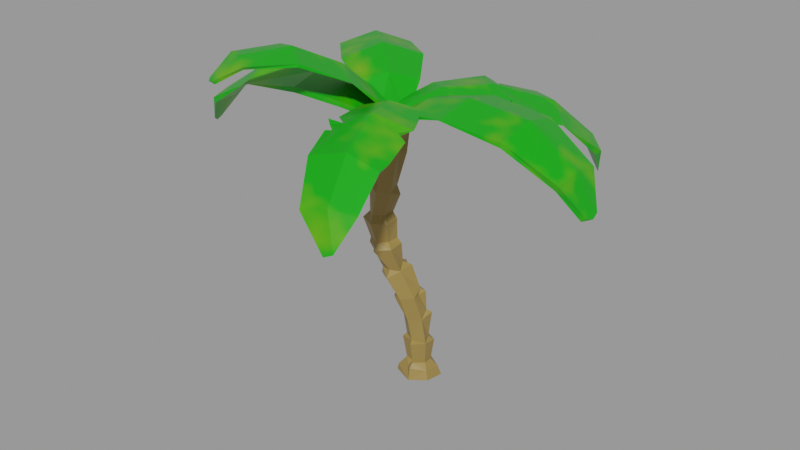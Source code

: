 # Source: low_poly_multicolor_palm_tree_42fd43b0-eed3-4f1d-b229-f36baca89742.blend  (saved by Blender 2.92.15; exported with 4.5.12 LTS)
import bpy
from mathutils import Matrix  # noqa: F401  (used for matrix-valued properties, if any)

bpy.ops.wm.read_factory_settings(use_empty=True)
scene = bpy.context.scene
scene.name = 'upload'

# ---- collections
col_low_poly_multicolor_palm_tree = bpy.data.collections.new('Low Poly Multicolor Palm Tree'); scene.collection.children.link(col_low_poly_multicolor_palm_tree)

# ---- materials (node trees are filled in below, after node groups)
mat_wood = bpy.data.materials.new('Wood')
mat_wood.use_transparent_shadow = False
mat_leafes = bpy.data.materials.new('Leafes')
mat_leafes.alpha_threshold = 0.0
mat_leafes.use_transparent_shadow = False
mat_leafes.line_color = (0.0, 0.0, 0.0, 1.0)
mat_cocofruit = bpy.data.materials.new('Cocofruit')
mat_cocofruit.use_transparent_shadow = False

# ---- material node trees
mat_wood.use_nodes = True; mat_wood.node_tree.nodes.clear()
_N = mat_wood.node_tree.nodes; _L = mat_wood.node_tree.links
n0 = _N.new('ShaderNodeOutputMaterial'); n0.name = 'Material Output'; n0.location = (300, 300)
n1 = _N.new('ShaderNodeBsdfPrincipled'); n1.name = 'Principled BSDF'; n1.location = (10, 300)
n1.distribution = 'GGX'
n1.subsurface_method = 'BURLEY'
n1.inputs[0].default_value = (0.2957, 0.1933, 0.05135, 1.0)
n1.inputs[3].default_value = 1.45
n1.inputs[27].default_value = (0.0, 0.0, 0.0, 1.0)
n1.inputs[28].default_value = 1.0
_L.new(n1.outputs[0], n0.inputs[0])
n0.is_active_output = True
mat_leafes.use_nodes = True; mat_leafes.node_tree.nodes.clear()
_N = mat_leafes.node_tree.nodes; _L = mat_leafes.node_tree.links
n0 = _N.new('ShaderNodeOutputMaterial'); n0.name = 'Material Output'; n0.location = (434, 300)
n1 = _N.new('ShaderNodeBsdfPrincipled'); n1.name = 'Principled BSDF'; n1.location = (144, 300)
n1.distribution = 'GGX'
n1.subsurface_method = 'BURLEY'
n1.inputs[2].default_value = 0.4
n1.inputs[3].default_value = 1.45
n1.inputs[27].default_value = (0.0, 0.0, 0.0, 1.0)
n1.inputs[28].default_value = 1.0
n2 = _N.new('ShaderNodeTexNoise'); n2.name = 'Noise Texture'; n2.location = (-555, 294)
n2.inputs[2].default_value = 6.0
n2.inputs[4].default_value = 0.75
n3 = _N.new('ShaderNodeValToRGB'); n3.name = 'ColorRamp'; n3.location = (-396, 294)
while len(n3.color_ramp.elements) > 1: n3.color_ramp.elements.remove(n3.color_ramp.elements[-1])
n3.color_ramp.elements[0].position = 0.0; n3.color_ramp.elements[0].color = (0.5089, 0.4851, 0.0, 1.0)
_e = n3.color_ramp.elements.new(0.5); _e.color = (0.0009105, 0.3515, 0.0, 1.0)
n4 = _N.new('ShaderNodeObjectInfo'); n4.name = 'Object Info'; n4.location = (-549, 46)
n5 = _N.new('ShaderNodeMix'); n5.name = 'Mix'; n5.location = (-76, 261)
n5.data_type = 'RGBA'
n6 = _N.new('ShaderNodeValToRGB'); n6.name = 'ColorRamp.001'; n6.location = (-386, 50)
while len(n6.color_ramp.elements) > 1: n6.color_ramp.elements.remove(n6.color_ramp.elements[-1])
n6.color_ramp.elements[0].position = 0.0; n6.color_ramp.elements[0].color = (0.2341, 0.08447, 0.004425, 1.0)
_e = n6.color_ramp.elements.new(0.25); _e.color = (0.0009105, 0.3515, 0.0, 1.0)
_e = n6.color_ramp.elements.new(0.5); _e.color = (0.0009105, 0.3515, 0.0, 1.0)
_e = n6.color_ramp.elements.new(0.75); _e.color = (0.3292, 0.5089, 0.0, 1.0)
_e = n6.color_ramp.elements.new(1.0); _e.color = (0.0009105, 0.3515, 0.0, 1.0)
_L.new(n1.outputs[0], n0.inputs[0])
_L.new(n2.outputs[0], n3.inputs[0])
_L.new(n3.outputs[0], n5.inputs[6])
_L.new(n4.outputs[5], n6.inputs[0])
_L.new(n5.outputs[2], n1.inputs[0])
_L.new(n6.outputs[0], n5.inputs[7])
n0.is_active_output = True
mat_cocofruit.use_nodes = True; mat_cocofruit.node_tree.nodes.clear()
_N = mat_cocofruit.node_tree.nodes; _L = mat_cocofruit.node_tree.links
n0 = _N.new('ShaderNodeBsdfPrincipled'); n0.name = 'Principled BSDF'; n0.location = (10, 300)
n0.distribution = 'GGX'
n0.subsurface_method = 'BURLEY'
n0.inputs[0].default_value = (0.1523, 0.07361, 0.01728, 1.0)
n0.inputs[3].default_value = 1.45
n0.inputs[27].default_value = (0.0, 0.0, 0.0, 1.0)
n0.inputs[28].default_value = 1.0
n1 = _N.new('ShaderNodeOutputMaterial'); n1.name = 'Material Output'; n1.location = (300, 300)
_L.new(n0.outputs[0], n1.inputs[0])
n1.is_active_output = True

# ---- meshes
me_circle = bpy.data.meshes.new('Circle')
me_circle.from_pydata([(-0.8427, -0.4936, -0.00369), (0.8096, -0.4257, 0.04108), (-0.9286, 0.4161, 0.01132), (0.8922, 0.4508, -0.03074), (0.02131, 0.9547, -0.01498), (-0.4585, -0.295, 0.7276), (-0.8375, 0.3844, 0.3271), (0.6812, -0.3611, 0.4603), (0.1107, -0.8095, 0.5636), (0.728, 0.394, 0.3723), (0.03496, 0.7807, 0.4258), (-0.1404, -0.6053, 0.5391), (-0.3901, 0.1613, 0.7047), (0.465, -0.1849, 0.7121), (0.08467, -0.586, 0.7504), (0.4549, 0.2305, 0.7117), (-0.04218, -0.3452, 0.6984), (0.0244, 0.4675, 0.7331), (-0.6253, -0.3814, 1.776), (-0.5291, -0.08666, 1.752), (-0.7026, 0.3149, 1.778), (0.5843, -0.3072, 1.802), (0.1039, -0.7542, 1.77), (0.5825, 0.302, 1.738), (0.06329, 0.5186, 1.793), (-0.7787, -0.493, 0.2916), (0.1348, -0.9312, 0.03976), (-0.4546, -0.3051, 1.968), (-0.5011, 0.2195, 1.937), (0.3959, 0.12, 1.927), (-0.00133, -0.5554, 1.882), (-0.6688, 0.08573, 3.042), (0.4275, -0.3875, 2.984), (0.5241, 0.1938, 3.177), (-0.627, -0.3481, 2.988), (-0.07414, -0.7268, 2.935), (0.3188, 0.0676, 3.282), (-0.1024, 0.3659, 3.066), (-0.8937, -0.6553, 3.862), (-0.949, -0.04441, 3.983), (-0.2721, -1.015, 4.03), (0.3385, -0.01952, 4.24), (0.1695, -0.3041, 4.114), (-0.2603, 0.2658, 4.174), (-0.4957, -0.9715, 3.874), (-0.7813, -0.6596, 4.087), (-0.8324, -0.1839, 4.165), (0.2592, -0.7062, 4.143), (0.1585, -0.1715, 4.382), (-0.3433, 0.0367, 4.322), (-1.381, -0.8741, 4.934), (-1.439, -0.307, 5.029), (-0.1664, -0.3433, 5.501), (-0.5433, -0.2083, 5.379), (-0.7131, -1.355, 5.037), (-0.7809, 0.03197, 5.367), (-1.271, -0.9325, 5.252), (-1.277, -0.4882, 5.312), (-0.2949, -0.9446, 5.367), (-0.51, -0.5324, 5.61), (-0.7253, -0.2878, 5.548), (-0.7405, -1.121, 5.359), (-1.693, -1.287, 6.459), (-1.796, -0.6676, 6.529), (-0.4386, -1.378, 6.506), (-1.043, -1.804, 6.429), (-0.4626, -0.671, 6.558), (-1.239, -1.506, 6.442), (-1.083, -0.2791, 6.615), (-1.613, -1.298, 6.727), (-1.535, -0.8496, 6.755), (-0.7052, -1.251, 6.732), (-0.6106, -0.7745, 6.818), (-1.014, -0.591, 6.779), (-1.06, -1.541, 6.719), (-1.829, -1.524, 7.676), (-1.738, -1.224, 7.685), (-1.783, -0.8781, 7.769), (-0.5263, -1.513, 7.711), (-0.5106, -0.8996, 7.769), (-1.124, -0.6381, 7.969), (-1.108, -1.909, 7.711), (-1.552, -1.401, 8.011), (-0.7184, -1.439, 8.034), (-0.6919, -0.9374, 8.05), (-1.121, -1.756, 8.046), (-1.534, -1.423, 9.254), (-0.3185, -0.9138, 8.943), (-0.8207, -0.5876, 9.073), (-1.301, -1.404, 9.564), (-1.185, -1.201, 9.527), (-1.318, -0.8915, 9.478), (-0.3776, -1.472, 9.128), (-0.8688, -1.794, 9.123), (-0.4159, -1.003, 9.371), (-0.7864, -0.7129, 9.457), (-0.9206, -1.514, 9.479), (-1.055, -1.438, 10.99), (-1.151, -1.201, 10.73), (-1.209, -0.8434, 10.73), (-0.1213, -1.164, 10.84), (-0.4884, -0.5089, 10.68), (-0.5866, -1.813, 10.67), (-1.002, -0.9705, 11.02), (-0.092, -1.447, 10.79), (0.01049, -0.9106, 10.88), (-0.3877, -0.9224, 10.96), (-0.5234, -1.687, 11.02), (-0.5238, -0.7053, 10.99), (-1.059, -1.507, 12.16), (-0.9921, -1.245, 12.15), (-1.174, -0.8314, 12.17), (0.1726, -1.533, 12.2), (0.1326, -0.8481, 12.13), (-0.1563, -0.6534, 12.19), (-0.5317, -1.8, 12.2), (-0.4263, -0.4968, 12.18), (-0.8914, -1.386, 12.39), (-0.9291, -0.9981, 12.45), (-0.02648, -1.47, 12.49), (-0.04743, -1.028, 12.48), (-0.3071, -0.8023, 12.49), (-0.5252, -1.714, 12.52), (1.244, -2.468, 13.29), (-0.3173, -0.6345, 12.28), (1.241, 0.009268, 13.29), (3.103, -2.924, 13.62), (5.773, -2.789, 13.43), (5.774, 0.3277, 13.43), (7.914, -2.377, 12.25), (7.914, -0.08692, 12.25), (8.584, -1.56, 10.95), (8.635, -0.8658, 10.94), (-0.368, -1.878, 12.07), (1.279, -2.564, 13.11), (1.278, 0.09096, 13.12), (3.123, 0.4781, 13.61), (5.744, -2.828, 13.24), (5.748, 0.3335, 13.27), (7.764, -2.342, 12.03), (8.448, -1.625, 10.8), (8.69, -1.219, 10.82), (-0.4343, -1.86, 12.41), (1.283, -1.232, 13.54), (3.181, -1.232, 14.02), (5.845, -1.232, 13.81), (7.913, -1.232, 12.45), (1.278, -1.232, 13.2), (3.148, -1.232, 13.61), (5.773, -1.232, 13.49), (7.821, -0.2183, 12.09), (8.47, -0.8708, 10.85), (-0.926, -1.502, 12.23), (-2.524, -0.948, 13.31), (-1.887, 2.466, 13.66), (-6.084, 1.895, 13.41), (-5.826, 5.294, 12.23), (-7.352, 3.66, 12.24), (-6.925, 5.238, 10.92), (-7.4, 4.721, 10.94), (-0.8421, 0.9571, 13.21), (-2.588, -0.9437, 13.14), (-4.262, -0.001242, 13.59), (-3.979, 4.162, 13.37), (-5.792, 5.185, 12.08), (-7.241, 3.579, 12.03), (-6.733, 5.151, 10.8), (-0.5272, -1.062, 12.54), (-1.692, 0.004622, 13.6), (-3.105, 1.3, 14.22), (-5.07, 3.101, 13.9), (-6.599, 4.501, 12.45), (-0.1708, -0.6482, 12.27), (-1.702, 0.01385, 13.21), (-3.076, 1.273, 13.79), (-5.023, 3.057, 13.5), (-6.472, 4.385, 12.04), (-7.157, 4.985, 10.69), (-0.1763, -1.138, 12.5), (-0.03738, -1.78, 12.5), (-1.353, -3.198, 13.33), (-3.63, -0.6937, 13.7), (-3.05, -3.951, 13.74), (-5.57, -4.195, 13.36), (-7.979, -2.053, 12.28), (-7.611, -4.112, 12.28), (-8.608, -2.845, 11.06), (-8.38, -3.493, 10.99), (-0.2082, -1.132, 12.14), (-1.874, -0.8583, 13.25), (-0.08127, -1.75, 12.19), (-1.409, -3.237, 13.12), (-3.65, -0.6238, 13.45), (-3.07, -3.929, 13.5), (-6.082, -1.293, 13.35), (-7.879, -2.113, 12.16), (-7.494, -4.133, 12.07), (-8.483, -2.991, 10.94), (-8.542, -3.226, 10.79), (-1.635, -1.999, 13.53), (-3.415, -2.313, 13.9), (-5.889, -2.749, 13.76), (-7.79, -3.084, 12.45), (-3.375, -2.306, 13.67), (-5.841, -2.741, 13.51), (-7.623, -3.055, 12.06), (-0.4797, -1.364, 12.6), (-0.5712, -2.957, 13.33), (0.505, -0.8821, 12.49), (1.716, -2.108, 13.43), (0.6557, -7.097, 12.99), (1.731, -8.691, 11.83), (3.693, -7.937, 11.88), (2.891, -8.824, 10.47), (3.243, -8.695, 10.62), (-0.615, -3.005, 13.11), (1.712, -2.159, 13.26), (0.6221, -7.047, 12.8), (1.719, -8.541, 11.66), (0.5748, -2.594, 13.68), (1.214, -4.361, 13.89), (2.079, -6.67, 13.34), (2.752, -8.391, 12.08), (0.5772, -2.565, 13.3), (1.197, -4.283, 13.55), (2.068, -6.628, 13.19), (3.588, -7.837, 11.81), (-0.3332, -4.422, 13.35), (0.6343, -5.039, 13.33), (0.6282, -5.119, 13.55), (-0.2993, -5.03, 13.49), (-0.1759, -5.098, 13.32), (0.2428, -5.417, 13.29), (-0.03491, -5.494, 13.25), (3.284, -6.36, 12.78), (3.387, -6.456, 12.92), (3.36, -5.955, 13.01), (2.943, -4.572, 13.27), (2.785, -3.899, 13.46), (2.432, -4.356, 13.28), (2.465, -4.395, 13.44), (0.1035, -1.295, 12.52), (1.729, -0.5691, 13.1), (-0.9541, -0.6288, 12.63), (5.522, 4.726, 10.58), (3.681, 6.058, 10.7), (4.962, 5.617, 9.2), (1.652, -0.543, 12.91), (-0.326, 1.128, 13.16), (4.736, 2.957, 12.01), (5.35, 4.601, 10.41), (3.7, 5.977, 10.64), (-0.5169, -1.184, 12.56), (0.7647, 0.3554, 13.42), (2.037, 1.958, 13.41), (3.603, 4.027, 12.5), (4.636, 5.496, 10.86), (1.941, 1.87, 13.09), (3.56, 3.985, 12.36), (4.471, 5.323, 10.52), (2.957, 0.4936, 12.8), (3.038, 0.5346, 13.0), (2.912, 1.734, 12.67), (3.047, 1.818, 13.0), (3.426, 0.9537, 12.75), (3.626, 1.154, 12.69), (3.443, 1.597, 12.52), (3.53, 1.676, 12.75), (3.727, 1.423, 12.59), (2.665, 4.947, 12.03), (2.131, 4.824, 12.16), (2.196, 4.877, 12.31), (2.595, 5.177, 11.94), (1.207, 3.628, 12.77), (0.684, 3.17, 12.93), (0.6888, 3.247, 13.1), (1.341, 3.003, 12.84), (1.214, 3.141, 13.02), (1.468, 3.098, 12.95), (-1.827, -1.547, 13.53), (-0.2281, -1.641, 12.19), (-0.08934, -2.494, 13.5), (-2.692, -2.393, 14.5), (-3.511, -4.141, 15.42), (-1.328, -5.337, 15.39), (-4.161, -6.013, 15.45), (-2.556, -6.891, 15.42), (-4.065, -7.181, 14.81), (-3.598, -7.481, 14.81), (-1.126, -1.208, 12.03), (-1.941, -1.592, 13.42), (-0.07831, -2.607, 13.4), (-0.3167, -3.715, 14.46), (-3.567, -4.174, 15.28), (-1.347, -5.379, 15.27), (-4.131, -6.009, 15.24), (-4.097, -7.126, 14.64), (-3.887, -7.421, 14.75), (-1.024, -1.056, 12.25), (-0.9242, -1.959, 13.7), (-1.452, -2.953, 14.79), (-2.369, -4.651, 15.7), (-3.319, -6.383, 15.57), (-0.9895, -2.072, 13.46), (-1.522, -3.072, 14.49), (-2.408, -4.717, 15.45), (-2.648, -6.837, 15.28), (-3.566, -7.41, 14.68), (-0.445, -0.5305, 12.09), (-0.8266, -0.6728, 11.47), (-0.5315, -0.9617, 11.99), (-0.614, -0.9235, 12.26), (-0.799, -1.107, 12.0), (-0.9128, -0.9966, 11.64), (-1.154, -0.6003, 11.57), (-0.7204, -0.6199, 12.39), (-1.022, -0.9477, 12.29), (-1.135, -0.5787, 12.31), (-1.198, -0.3842, 11.89), (-0.8272, -0.3242, 12.22), (-0.9342, -0.2939, 11.68), (-0.6471, -0.3245, 11.77), (-0.5321, -0.5842, 11.66), (-0.6313, -0.8691, 11.61), (-1.181, -0.9361, 11.77), (-1.306, -0.6738, 11.88), (-0.823, -1.291, 11.94), (-0.7983, -1.865, 11.29), (-0.3965, -1.595, 11.89), (-0.4975, -1.619, 12.21), (-0.368, -1.94, 11.97), (-0.5086, -2.072, 11.55), (-1.035, -2.162, 11.44), (-0.8807, -1.572, 12.34), (-0.6647, -2.056, 12.3), (-1.11, -2.007, 12.28), (-1.312, -2.055, 11.79), (-1.23, -1.582, 12.1), (-1.268, -1.772, 11.49), (-1.109, -1.467, 11.57), (-0.7713, -1.48, 11.47), (-0.5111, -1.722, 11.47), (-0.7078, -2.307, 11.72), (-1.054, -2.303, 11.82), (-1.132, -1.176, 11.86), (-1.495, -1.301, 12.27), (-1.103, -1.478, 12.01), (-0.907, -1.387, 12.01), (-1.023, -1.52, 12.22), (-1.289, -1.48, 12.35), (-1.396, -1.163, 12.47), (-0.8609, -1.127, 12.01), (-0.8207, -1.31, 12.3), (-0.8739, -1.023, 12.32), (-1.203, -0.9448, 12.4), (-1.037, -0.9271, 12.07), (-1.411, -0.9752, 12.24), (-1.379, -1.043, 12.03), (-1.415, -1.269, 12.01), (-1.374, -1.456, 12.14), (-1.176, -1.358, 12.51), (-1.138, -1.128, 12.53)], [], [(26, 8, 11), (26, 7, 8), (15, 24, 23), (10, 15, 9), (10, 17, 15), (17, 24, 15), (30, 27, 18), (24, 29, 23), (34, 44, 38), (38, 45, 46), (38, 46, 39), (44, 45, 38), (46, 50, 51), (40, 54, 45), (45, 54, 50), (58, 61, 54), (66, 71, 64), (72, 79, 71), (71, 79, 78), (80, 84, 79), (105, 113, 100), (124, 143, 142), (144, 123, 143), (144, 127, 126), (145, 129, 127), (146, 131, 129), (134, 148, 147), (148, 137, 149), (149, 139, 150), (150, 140, 151), (151, 140, 141), (124, 135, 125), (127, 139, 137), (128, 150, 130), (126, 134, 123), (131, 139, 129), (132, 150, 151), (142, 134, 133), (128, 136, 138), (141, 140, 131), (149, 150, 138), (148, 138, 136), (135, 148, 136), (133, 147, 124), (132, 146, 130), (130, 145, 128), (128, 144, 136), (125, 144, 143), (142, 143, 123), (124, 125, 143), (144, 126, 123), (144, 145, 127), (145, 146, 129), (146, 141, 131), (147, 135, 124), (134, 126, 148), (148, 126, 137), (149, 137, 139), (150, 139, 140), (141, 132, 151), (127, 129, 139), (128, 138, 150), (136, 125, 135), (131, 140, 139), (142, 133, 124), (132, 130, 150), (127, 137, 126), (142, 123, 134), (148, 149, 138), (135, 147, 148), (133, 134, 147), (132, 141, 146), (130, 146, 145), (128, 145, 144), (125, 136, 144), (152, 168, 167), (169, 160, 168), (169, 163, 154), (170, 156, 163), (171, 158, 156), (173, 152, 172), (160, 174, 173), (174, 163, 175), (175, 164, 176), (176, 166, 177), (152, 161, 153), (155, 165, 157), (158, 164, 156), (159, 165, 177), (177, 166, 158), (176, 177, 165), (175, 165, 155), (174, 155, 162), (161, 174, 162), (159, 177, 158), (159, 171, 157), (157, 170, 155), (155, 169, 162), (153, 169, 168), (172, 168, 160), (152, 153, 168), (169, 154, 160), (169, 170, 163), (170, 171, 156), (173, 161, 152), (160, 154, 174), (174, 154, 163), (175, 163, 164), (176, 164, 166), (163, 156, 164), (162, 153, 161), (158, 166, 164), (159, 157, 165), (152, 167, 172), (175, 176, 165), (174, 175, 155), (161, 173, 174), (172, 160, 173), (159, 158, 171), (157, 171, 170), (155, 170, 169), (153, 162, 169), (172, 167, 168), (200, 189, 199), (200, 194, 181), (201, 184, 194), (202, 186, 184), (203, 194, 204), (204, 195, 205), (179, 191, 180), (183, 196, 185), (182, 191, 193), (186, 195, 184), (178, 190, 179), (194, 192, 181), (178, 189, 188), (198, 197, 186), (187, 197, 198), (205, 187, 196), (204, 196, 183), (203, 183, 193), (191, 203, 193), (188, 189, 190), (187, 202, 185), (185, 201, 183), (183, 200, 182), (180, 200, 199), (178, 199, 189), (179, 180, 199), (200, 181, 189), (200, 201, 194), (201, 202, 184), (202, 198, 186), (189, 191, 190), (189, 192, 203), (203, 192, 194), (204, 194, 195), (205, 195, 197), (179, 190, 191), (194, 184, 195), (181, 192, 189), (182, 180, 191), (186, 197, 195), (178, 188, 190), (187, 185, 196), (183, 182, 193), (205, 197, 187), (204, 205, 196), (203, 204, 183), (191, 189, 203), (187, 198, 202), (185, 202, 201), (183, 201, 200), (180, 182, 200), (178, 179, 199), (231, 230, 228), (233, 217, 210), (219, 207, 220), (229, 231, 232), (221, 210, 211), (222, 211, 213), (223, 224, 215), (225, 217, 224), (225, 226, 218), (208, 209, 216), (210, 217, 218), (213, 211, 218), (235, 236, 221), (216, 238, 224), (206, 208, 223), (214, 212, 222), (209, 219, 220), (206, 207, 219), (208, 219, 209), (227, 229, 220), (221, 220, 210), (221, 211, 222), (223, 208, 216), (224, 227, 215), (228, 217, 232), (225, 218, 217), (226, 213, 218), (210, 218, 211), (238, 216, 209), (214, 226, 212), (206, 215, 207), (226, 214, 213), (216, 224, 223), (206, 223, 215), (214, 222, 213), (212, 221, 222), (221, 236, 220), (209, 220, 238), (206, 219, 208), (227, 228, 229), (228, 227, 224), (229, 228, 230), (236, 234, 225), (232, 233, 210), (229, 230, 231), (232, 210, 229), (210, 220, 229), (235, 212, 226), (235, 226, 234), (226, 225, 234), (221, 212, 235), (220, 207, 227), (232, 231, 228), (217, 233, 232), (228, 224, 217), (236, 235, 234), (237, 239, 240), (236, 225, 224), (243, 252, 253), (253, 242, 254), (263, 265, 267), (255, 249, 244), (256, 244, 246), (247, 252, 243), (258, 249, 257), (258, 259, 250), (275, 274, 248), (246, 244, 250), (259, 251, 246), (269, 271, 255), (248, 274, 257), (241, 252, 247), (246, 245, 256), (245, 272, 269), (248, 253, 254), (241, 242, 253), (243, 253, 248), (261, 263, 254), (255, 254, 249), (255, 244, 256), (247, 243, 248), (257, 260, 247), (262, 249, 266), (258, 250, 249), (259, 246, 250), (249, 250, 244), (246, 251, 245), (241, 247, 242), (258, 251, 259), (248, 257, 247), (245, 255, 256), (255, 271, 254), (248, 254, 275), (241, 253, 252), (261, 262, 263), (262, 260, 257), (263, 262, 264), (266, 267, 265), (267, 266, 268), (270, 273, 271), (270, 269, 258), (267, 268, 249), (261, 260, 262), (263, 264, 265), (267, 249, 263), (249, 254, 263), (272, 245, 251), (272, 251, 269), (251, 258, 269), (271, 269, 270), (255, 245, 269), (254, 242, 261), (266, 265, 262), (265, 264, 262), (249, 268, 266), (262, 257, 249), (277, 278, 276), (273, 276, 278), (270, 258, 257), (0, 3, 26), (9, 13, 7), (6, 25, 5), (25, 11, 5), (14, 11, 8), (14, 7, 13), (17, 6, 12), (5, 11, 16), (28, 19, 27), (13, 9, 15), (30, 14, 22), (21, 14, 13), (24, 12, 20), (30, 5, 16), (19, 5, 18), (13, 15, 23), (13, 23, 21), (4, 6, 10), (26, 1, 7), (2, 25, 6), (9, 4, 10), (7, 3, 9), (24, 20, 28), (19, 18, 27), (32, 30, 21), (37, 28, 31), (35, 27, 30), (32, 29, 33), (37, 29, 24), (31, 27, 34), (33, 37, 36), (32, 33, 36), (48, 42, 41), (47, 36, 42), (36, 41, 42), (43, 36, 37), (39, 34, 38), (44, 35, 40), (35, 47, 40), (43, 31, 39), (47, 42, 48), (48, 43, 49), (43, 46, 49), (58, 48, 52), (58, 52, 59), (48, 53, 52), (58, 40, 47), (49, 55, 53), (55, 46, 51), (73, 59, 60), (59, 53, 60), (57, 50, 56), (60, 53, 55), (57, 55, 51), (56, 54, 61), (57, 62, 63), (64, 61, 58), (61, 65, 67), (68, 57, 63), (67, 56, 61), (64, 59, 66), (74, 67, 65), (74, 64, 71), (70, 68, 63), (69, 67, 74), (83, 81, 78), (78, 74, 71), (73, 77, 80), (75, 74, 81), (76, 69, 75), (79, 73, 80), (77, 70, 76), (91, 80, 77), (82, 81, 85), (83, 79, 84), (76, 75, 82), (77, 76, 82), (86, 96, 89), (86, 85, 93), (83, 87, 92), (88, 84, 80), (86, 77, 82), (93, 83, 92), (94, 105, 100), (94, 88, 95), (87, 94, 92), (91, 86, 90), (98, 89, 97), (104, 94, 100), (101, 94, 95), (98, 91, 90), (93, 104, 102), (99, 95, 91), (97, 96, 102), (114, 105, 106), (105, 101, 106), (103, 98, 97), (103, 101, 99), (97, 102, 107), (118, 110, 117), (110, 103, 97), (114, 108, 116), (115, 104, 112), (111, 108, 103), (97, 115, 109), (112, 100, 113), (97, 109, 110), (121, 114, 116), (117, 122, 120), (119, 115, 112), (118, 116, 111), (117, 115, 122), (117, 110, 109), (112, 120, 119), (120, 114, 121), (227, 207, 215), (278, 277, 254), (238, 240, 239), (260, 242, 247), (274, 277, 276), (0, 2, 4), (3, 1, 26), (0, 4, 3), (25, 26, 11), (6, 5, 12), (14, 16, 11), (14, 8, 7), (17, 10, 6), (28, 20, 19), (19, 20, 12), (30, 16, 14), (21, 22, 14), (24, 17, 12), (30, 18, 5), (19, 12, 5), (25, 0, 26), (4, 2, 6), (2, 0, 25), (9, 3, 4), (7, 1, 3), (30, 22, 21), (21, 23, 29), (32, 35, 30), (37, 24, 28), (35, 34, 27), (32, 21, 29), (37, 33, 29), (31, 28, 27), (47, 32, 36), (43, 41, 36), (39, 31, 34), (44, 34, 35), (35, 32, 47), (43, 37, 31), (50, 46, 45), (48, 41, 43), (40, 45, 44), (43, 39, 46), (58, 47, 48), (48, 49, 53), (58, 54, 40), (55, 49, 46), (73, 66, 59), (59, 52, 53), (57, 51, 50), (57, 60, 55), (56, 50, 54), (70, 63, 62), (57, 56, 62), (68, 73, 60), (64, 65, 61), (68, 60, 57), (67, 62, 56), (64, 58, 59), (74, 65, 64), (70, 73, 68), (69, 62, 67), (72, 71, 66), (69, 70, 62), (72, 66, 73), (83, 85, 81), (78, 81, 74), (73, 70, 77), (75, 69, 74), (76, 70, 69), (79, 72, 73), (91, 88, 80), (82, 75, 81), (83, 78, 79), (86, 93, 96), (86, 82, 85), (83, 84, 87), (88, 87, 84), (86, 91, 77), (93, 85, 83), (89, 90, 86), (94, 87, 88), (91, 95, 88), (98, 90, 89), (104, 92, 94), (101, 105, 94), (98, 99, 91), (102, 96, 93), (93, 92, 104), (99, 101, 95), (97, 89, 96), (114, 113, 105), (103, 99, 98), (108, 106, 101), (104, 107, 102), (103, 108, 101), (118, 111, 110), (110, 111, 103), (114, 106, 108), (115, 107, 104), (111, 116, 108), (97, 107, 115), (112, 104, 100), (121, 118, 117), (121, 117, 120), (122, 119, 120), (119, 122, 115), (118, 121, 116), (117, 109, 115), (112, 113, 120), (120, 113, 114), (238, 220, 240), (236, 237, 240), (220, 236, 240), (271, 273, 278), (277, 275, 254), (254, 271, 278), (237, 236, 239), (236, 224, 239), (224, 238, 239), (260, 261, 242), (274, 275, 277), (273, 270, 276), (270, 257, 276), (257, 274, 276), (280, 299, 298), (300, 279, 299), (300, 283, 282), (301, 285, 283), (302, 287, 285), (290, 304, 303), (304, 293, 305), (305, 295, 306), (306, 296, 307), (307, 296, 297), (280, 291, 281), (283, 295, 293), (284, 306, 286), (282, 290, 279), (287, 295, 285), (288, 306, 307), (298, 290, 289), (284, 292, 294), (297, 296, 287), (305, 306, 294), (304, 294, 292), (291, 304, 292), (289, 303, 280), (288, 302, 286), (286, 301, 284), (284, 300, 292), (281, 300, 299), (298, 299, 279), (280, 281, 299), (300, 282, 279), (300, 301, 283), (301, 302, 285), (302, 297, 287), (303, 291, 280), (290, 282, 304), (304, 282, 293), (305, 293, 295), (306, 295, 296), (297, 288, 307), (283, 285, 295), (284, 294, 306), (292, 281, 291), (287, 296, 295), (298, 289, 280), (288, 286, 306), (283, 293, 282), (298, 279, 290), (304, 305, 294), (291, 303, 304), (289, 290, 303), (288, 297, 302), (286, 302, 301), (284, 301, 300), (281, 292, 300), (321, 309, 320), (314, 320, 309), (321, 308, 322), (308, 323, 322), (311, 310, 308), (310, 312, 323), (310, 311, 312), (311, 315, 316), (313, 314, 309), (311, 316, 312), (316, 325, 324), (318, 320, 314), (315, 319, 317), (319, 308, 321), (315, 308, 319), (319, 321, 320), (318, 319, 320), (321, 322, 309), (315, 311, 308), (308, 310, 323), (309, 322, 323), (323, 313, 309), (312, 316, 324), (313, 324, 314), (316, 317, 325), (324, 325, 314), (325, 318, 314), (316, 315, 317), (318, 317, 319), (325, 317, 318), (313, 312, 324), (323, 312, 313), (339, 327, 338), (332, 338, 327), (339, 326, 340), (326, 341, 340), (329, 328, 326), (328, 330, 341), (328, 329, 330), (329, 333, 334), (331, 332, 327), (329, 334, 330), (334, 343, 342), (336, 338, 332), (333, 337, 335), (337, 326, 339), (333, 326, 337), (337, 339, 338), (336, 337, 338), (339, 340, 327), (333, 329, 326), (326, 328, 341), (327, 340, 341), (341, 331, 327), (330, 334, 342), (331, 342, 332), (334, 335, 343), (342, 343, 332), (343, 336, 332), (334, 333, 335), (336, 335, 337), (343, 335, 336), (331, 330, 342), (341, 330, 331), (357, 345, 356), (350, 356, 345), (357, 344, 358), (344, 359, 358), (347, 346, 344), (346, 348, 359), (346, 347, 348), (347, 351, 352), (349, 350, 345), (347, 352, 348), (352, 361, 360), (354, 356, 350), (351, 355, 353), (355, 344, 357), (351, 344, 355), (355, 357, 356), (354, 355, 356), (357, 358, 345), (351, 347, 344), (344, 346, 359), (345, 358, 359), (359, 349, 345), (348, 352, 360), (349, 360, 350), (352, 353, 361), (360, 361, 350), (361, 354, 350), (352, 351, 353), (354, 353, 355), (361, 353, 354), (349, 348, 360), (359, 348, 349)])
me_circle.polygons.foreach_set('material_index', [0, 0, 0, 0, 0, 0, 0, 0, 0, 0, 0, 0, 0, 0, 0, 0, 0, 0, 0, 0, 0, 1, 1, 1, 1, 1, 1, 1, 1, 1, 1, 1, 1, 1, 1, 1, 1, 1, 1, 1, 1, 1, 1, 1, 1, 1, 1, 1, 1, 1, 1, 1, 1, 1, 1, 1, 1, 1, 1, 1, 1, 1, 1, 1, 1, 1, 1, 1, 1, 1, 1, 1, 1, 1, 1, 1, 1, 1, 1, 1, 1, 1, 1, 1, 1, 1, 1, 1, 1, 1, 1, 1, 1, 1, 1, 1, 1, 1, 1, 1, 1, 1, 1, 1, 1, 1, 1, 1, 1, 1, 1, 1, 1, 1, 1, 1, 1, 1, 1, 1, 1, 1, 1, 1, 1, 1, 1, 1, 1, 1, 1, 1, 1, 1, 1, 1, 1, 1, 1, 1, 1, 1, 1, 1, 1, 1, 1, 1, 1, 1, 1, 1, 1, 1, 1, 1, 1, 1, 1, 1, 1, 1, 1, 1, 1, 1, 1, 1, 1, 1, 1, 1, 1, 1, 1, 1, 1, 1, 1, 1, 1, 1, 1, 1, 1, 1, 1, 1, 1, 1, 1, 1, 1, 1, 1, 1, 1, 1, 1, 1, 1, 1, 1, 1, 1, 1, 1, 1, 1, 1, 1, 1, 1, 1, 1, 1, 1, 1, 1, 1, 1, 1, 1, 1, 1, 1, 1, 1, 1, 1, 1, 1, 1, 1, 1, 1, 1, 1, 1, 1, 1, 1, 1, 1, 1, 1, 1, 1, 1, 1, 1, 1, 1, 1, 1, 1, 1, 1, 1, 1, 1, 1, 1, 1, 1, 1, 1, 1, 1, 1, 1, 1, 1, 1, 1, 1, 1, 1, 1, 1, 1, 1, 1, 1, 1, 1, 1, 1, 1, 1, 1, 1, 1, 1, 0, 0, 0, 0, 0, 0, 0, 0, 0, 0, 0, 0, 0, 0, 0, 0, 0, 0, 0, 0, 0, 0, 0, 0, 0, 0, 0, 0, 0, 0, 0, 0, 0, 0, 0, 0, 0, 0, 0, 0, 0, 0, 0, 0, 0, 0, 0, 0, 0, 0, 0, 0, 0, 0, 0, 0, 0, 0, 0, 0, 0, 0, 0, 0, 0, 0, 0, 0, 0, 0, 0, 0, 0, 0, 0, 0, 0, 0, 0, 0, 0, 0, 0, 0, 0, 0, 0, 0, 0, 0, 0, 0, 0, 0, 0, 0, 0, 0, 0, 0, 0, 0, 0, 0, 0, 0, 0, 0, 0, 0, 0, 0, 0, 0, 0, 1, 1, 1, 1, 1, 0, 0, 0, 0, 0, 0, 0, 0, 0, 0, 0, 0, 0, 0, 0, 0, 0, 0, 0, 0, 0, 0, 0, 0, 0, 0, 0, 0, 0, 0, 0, 0, 0, 0, 0, 0, 0, 0, 0, 0, 0, 0, 0, 0, 0, 0, 0, 0, 0, 0, 0, 0, 0, 0, 0, 0, 0, 0, 0, 0, 0, 0, 0, 0, 0, 0, 0, 0, 0, 0, 0, 0, 0, 0, 0, 0, 0, 0, 0, 0, 0, 0, 0, 0, 0, 0, 0, 0, 0, 0, 0, 0, 0, 0, 0, 0, 0, 0, 0, 0, 0, 0, 0, 0, 0, 0, 1, 1, 1, 1, 1, 1, 1, 1, 1, 1, 1, 1, 1, 1, 1, 1, 1, 1, 1, 1, 1, 1, 1, 1, 1, 1, 1, 1, 1, 1, 1, 1, 1, 1, 1, 1, 1, 1, 1, 1, 1, 1, 1, 1, 1, 1, 1, 1, 1, 1, 1, 1, 1, 1, 1, 1, 1, 1, 1, 1, 1, 1, 1, 1, 1, 1, 1, 1, 2, 2, 2, 2, 2, 2, 2, 2, 2, 2, 2, 2, 2, 2, 2, 2, 2, 2, 2, 2, 2, 2, 2, 2, 2, 2, 2, 2, 2, 2, 2, 2, 2, 2, 2, 2, 2, 2, 2, 2, 2, 2, 2, 2, 2, 2, 2, 2, 2, 2, 2, 2, 2, 2, 2, 2, 2, 2, 2, 2, 2, 2, 2, 2, 2, 2, 2, 2, 2, 2, 2, 2, 2, 2, 2, 2, 2, 2, 2, 2, 2, 2, 2, 2, 2, 2, 2, 2, 2, 2, 2, 2, 2, 2, 2, 2])
_uv = me_circle.uv_layers.new(name='UVMap')
_uv.uv.foreach_set('vector', [0.0, 0.0, 0.0, 0.0, 0.0, 0.0, 0.0, 0.0, 0.0, 0.0, 0.0, 0.0, 0.0, 0.0, 0.0, 0.0, 0.0, 0.0, 0.0, 0.0, 0.0, 0.0, 0.0, 0.0, 0.0, 0.0, 0.0, 0.0, 0.0, 0.0, 0.0, 0.0, 0.0, 0.0, 0.0, 0.0, 0.0, 0.0, 0.0, 0.0, 0.0, 0.0, 0.0, 0.0, 0.0, 0.0, 0.0, 0.0, 0.0, 0.0, 0.0, 0.0, 0.0, 0.0, 0.0, 0.0, 0.0, 0.0, 0.0, 0.0, 0.0, 0.0, 0.0, 0.0, 0.0, 0.0, 0.0, 0.0, 0.0, 0.0, 0.0, 0.0, 0.0, 0.0, 0.0, 0.0, 0.0, 0.0, 0.0, 0.0, 0.0, 0.0, 0.0, 0.0, 0.0, 0.0, 0.0, 0.0, 0.0, 0.0, 0.0, 0.0, 0.0, 0.0, 0.0, 0.0, 0.0, 0.0, 0.0, 0.0, 0.0, 0.0, 0.0, 0.0, 0.0, 0.0, 0.0, 0.0, 0.0, 0.0, 0.0, 0.0, 0.0, 0.0, 0.0, 0.0, 0.0, 0.0, 0.0, 0.0, 0.0, 0.0, 0.0, 0.0, 0.0, 0.0, 0.0, 0.9918, 1.0, 0.5, 0.0, 0.03122, 1.0, 0.5, 1.0, 0.0, 1.0, 0.5, 1.0, 0.5, 1.0, 0.0, 1.0, 0.0, 1.0, 0.5, 1.0, 0.0, 1.0, 0.0, 1.0, 0.5, 1.0, 0.0, 1.0, 0.0, 1.0, 0.0, 1.0, 0.5, 1.0, 0.5, 1.0, 0.5, 1.0, 0.0, 1.0, 0.5, 1.0, 0.5, 1.0, 0.0, 1.0, 0.9956, 1.0, 0.9956, 1.0, 0.0, 1.0, 0.9826, 1.0, 0.9826, 1.0, 0.0, 1.0, 0.5, 0.0, 0.9918, 1.0, 1.0, 1.0, 1.0, 1.0, 0.0, 1.0, 0.0, 1.0, 0.0, 1.0, 1.0, 1.0, 0.9956, 1.0, 1.0, 1.0, 0.0, 1.0, 0.0, 1.0, 0.0, 1.0, 0.0, 1.0, 0.0, 1.0, 0.0, 1.0, 1.0, 1.0, 0.9956, 1.0, 0.9826, 0.0, 0.03122, 1.0, 0.0, 0.0, 0.0, 1.0, 1.0, 1.0, 1.0, 1.0, 1.0, 1.0, 0.1768, 1.0, 0.0, 1.0, 0.0, 1.0, 0.5, 1.0, 0.9956, 1.0, 1.0, 1.0, 0.5, 1.0, 1.0, 1.0, 1.0, 1.0, 1.0, 1.0, 0.5, 1.0, 1.0, 0.0, 0.0, 1.0, 0.5, 0.0, 0.9918, 1.0, 1.0, 1.0, 0.5, 1.0, 1.0, 1.0, 1.0, 1.0, 0.5, 1.0, 1.0, 1.0, 1.0, 1.0, 0.5, 1.0, 1.0, 1.0, 1.0, 1.0, 0.5, 1.0, 0.5, 0.0, 0.03122, 1.0, 0.5, 1.0, 0.0, 0.0, 0.9918, 1.0, 1.0, 1.0, 0.5, 1.0, 0.5, 1.0, 0.0, 1.0, 0.0, 1.0, 0.5, 1.0, 0.5, 1.0, 0.0, 1.0, 0.5, 1.0, 0.5, 1.0, 0.0, 1.0, 0.5, 1.0, 0.1768, 1.0, 0.0, 1.0, 0.5, 1.0, 1.0, 0.0, 0.9918, 1.0, 0.0, 1.0, 0.0, 1.0, 0.5, 1.0, 0.5, 1.0, 0.0, 1.0, 0.0, 1.0, 0.5, 1.0, 0.0, 1.0, 0.0, 1.0, 0.9956, 1.0, 0.0, 1.0, 0.0, 1.0, 1.0, 1.0, 1.0, 1.0, 0.9826, 1.0, 0.0, 1.0, 0.0, 1.0, 0.0, 1.0, 1.0, 1.0, 1.0, 1.0, 0.9956, 1.0, 1.0, 1.0, 1.0, 1.0, 1.0, 1.0, 0.0, 1.0, 0.0, 1.0, 0.0, 0.0, 0.03122, 0.0, 0.0, 0.0, 0.9918, 1.0, 1.0, 1.0, 1.0, 1.0, 0.9956, 1.0, 0.0, 1.0, 0.0, 1.0, 0.0, 0.0, 0.03122, 1.0, 0.0, 1.0, 0.0, 1.0, 0.5, 1.0, 0.5, 1.0, 1.0, 1.0, 1.0, 1.0, 0.5, 1.0, 0.5, 0.0, 0.0, 1.0, 0.0, 1.0, 0.5, 1.0, 1.0, 1.0, 0.1768, 1.0, 0.5, 1.0, 1.0, 1.0, 0.5, 1.0, 0.5, 1.0, 1.0, 1.0, 0.5, 1.0, 0.5, 1.0, 1.0, 1.0, 1.0, 1.0, 0.5, 0.0, 1.0, 1.0, 0.5, 0.0, 0.5, 1.0, 0.5, 1.0, 0.0, 1.0, 0.5, 1.0, 0.5, 1.0, 0.0, 1.0, 0.0, 1.0, 0.5, 1.0, 0.0, 1.0, 0.0, 1.0, 0.5, 1.0, 0.05486, 1.0, 0.0, 1.0, 0.5, 0.0, 1.0, 0.0, 0.03221, 1.0, 0.0, 1.0, 0.5, 1.0, 0.5, 1.0, 0.5, 1.0, 0.0, 1.0, 0.5, 1.0, 0.5, 1.0, 0.0, 1.0, 0.5, 1.0, 0.5, 1.0, 0.0, 1.0, 0.9986, 0.0, 1.0, 1.0, 1.0, 1.0, 1.0, 1.0, 1.0, 1.0, 1.0, 1.0, 1.0, 1.0, 0.05486, 1.0, 0.0, 1.0, 0.0, 1.0, 1.0, 1.0, 1.0, 1.0, 0.9986, 1.0, 0.0, 1.0, 0.0, 1.0, 0.05486, 1.0, 0.5, 1.0, 0.9986, 1.0, 1.0, 1.0, 0.5, 1.0, 1.0, 1.0, 1.0, 1.0, 0.5, 1.0, 1.0, 1.0, 1.0, 1.0, 1.0, 1.0, 0.5, 1.0, 1.0, 1.0, 1.0, 1.0, 0.5, 1.0, 0.05486, 1.0, 1.0, 1.0, 0.5, 1.0, 1.0, 1.0, 1.0, 1.0, 0.5, 1.0, 1.0, 1.0, 1.0, 1.0, 0.5, 1.0, 1.0, 1.0, 1.0, 1.0, 0.5, 1.0, 0.5, 0.0, 0.03221, 1.0, 0.5, 1.0, 0.0, 0.0, 1.0, 1.0, 1.0, 1.0, 0.5, 1.0, 0.5, 1.0, 0.0, 1.0, 0.0, 1.0, 0.5, 1.0, 0.5, 1.0, 0.0, 1.0, 0.5, 1.0, 0.5, 1.0, 0.0, 1.0, 0.5, 1.0, 1.0, 0.0, 1.0, 1.0, 0.0, 1.0, 0.0, 1.0, 0.5, 1.0, 0.5, 1.0, 0.0, 1.0, 0.0, 1.0, 0.5, 1.0, 0.0, 1.0, 0.0, 1.0, 0.5, 1.0, 0.0, 1.0, 0.0, 1.0, 0.0, 1.0, 0.0, 1.0, 0.0, 1.0, 1.0, 1.0, 1.0, 1.0, 1.0, 1.0, 0.05486, 1.0, 0.0, 1.0, 0.0, 1.0, 1.0, 1.0, 1.0, 1.0, 1.0, 0.0, 1.0, 0.0, 0.5, 0.0, 0.03221, 1.0, 0.5, 1.0, 0.5, 1.0, 1.0, 1.0, 0.5, 1.0, 0.5, 1.0, 1.0, 1.0, 1.0, 1.0, 0.5, 1.0, 0.5, 0.0, 0.03221, 1.0, 0.0, 1.0, 0.5, 1.0, 1.0, 1.0, 0.05486, 1.0, 0.5, 1.0, 1.0, 1.0, 0.5, 1.0, 0.5, 1.0, 1.0, 1.0, 0.5, 1.0, 0.5, 1.0, 1.0, 1.0, 1.0, 1.0, 0.5, 0.0, 0.03221, 0.0, 0.5, 1.0, 0.5, 1.0, 0.5, 1.0, -0.0002314, 1.0, 0.5, 1.0, 0.5, 1.0, 0.0, 1.0, 0.0, 1.0, 0.5, 1.0, 0.0, 1.0, 0.0, 1.0, 0.5, 1.0, 0.0, 1.0, 0.0, 1.0, 0.5, 1.0, 0.0, 1.0, 0.5, 1.0, 0.5, 1.0, 0.0, 1.0, 0.5, 0.0, 0.8787, 1.0, 1.0, 1.0, 1.0, 1.0, 1.0, 1.0, 1.0, 1.0, 1.0, 1.0, 1.0, 1.0, 1.0, 1.0, 1.0, 1.0, 0.0, 1.0, 0.0, 1.0, 0.0, 0.0, 0.0, 0.0, 0.795, 0.0, 0.8787, 1.0, 0.0, 1.0, 0.0, 1.0, 0.0, 0.0, 0.0, 1.0, -0.0002314, 0.0, 0.0, 1.0, -4.052e-05, 1.0, 0.1583, 1.0, 0.0, 1.0, 1.0, 1.0, 0.1583, 1.0, 1.0, 1.0, 0.5, 1.0, 1.0, 1.0, 1.0, 1.0, 0.5, 1.0, 1.0, 1.0, 1.0, 1.0, 0.5, 1.0, 1.0, 1.0, 1.0, 1.0, 1.0, 1.0, 0.5, 1.0, 1.0, 0.0, 0.0, 1.0, -0.0002314, 0.0, 0.795, 1.0, 1.0, 1.0, 0.5, 1.0, 1.0, 1.0, 1.0, 1.0, 0.5, 1.0, 1.0, 1.0, 1.0, 1.0, 0.5, 1.0, 1.0, 1.0, 1.0, 1.0, 0.5, 1.0, 0.5, 0.0, 0.0, 1.0, 0.5, 1.0, -0.0002314, 0.0, 0.8787, 1.0, 1.0, 1.0, 0.5, 1.0, 0.5, 1.0, 0.0, 1.0, -0.0002314, 1.0, 0.5, 1.0, 0.5, 1.0, 0.0, 1.0, 0.5, 1.0, 0.5, 1.0, 0.0, 1.0, 0.5, 1.0, -4.052e-05, 1.0, 0.0, 1.0, -0.0002314, 1.0, 1.0, 0.0, 0.795, 1.0, -0.0002314, 1.0, 0.0, 1.0, 0.5, 1.0, 0.5, 1.0, 0.0, 1.0, 0.0, 1.0, 0.5, 1.0, 0.0, 1.0, 0.0, 1.0, 0.5, 1.0, 0.0, 1.0, 0.1583, 0.0, 0.8787, 0.0, 0.795, 1.0, 1.0, 1.0, 0.0, 1.0, 0.0, 1.0, 0.0, 1.0, 0.0, 1.0, 0.0, 1.0, -0.0002314, 1.0, 1.0, 1.0, 1.0, 1.0, 1.0, 1.0, 0.0, 1.0, 0.1583, 1.0, 0.0, 0.0, 0.0, 0.0, 0.0, 0.0, 0.795, 1.0, 1.0, 1.0, 1.0, 1.0, 1.0, 1.0, 1.0, 1.0, 1.0, 1.0, 1.0, 1.0, 0.5, 1.0, 0.1583, 1.0, 1.0, 1.0, 0.5, 1.0, 0.5, 1.0, 1.0, 1.0, 0.5, 1.0, 0.5, 1.0, 1.0, 1.0, 1.0, 1.0, -0.0002314, 1.0, 0.5, 1.0, 1.0, 1.0, -4.052e-05, 1.0, 0.5, 1.0, 1.0, 1.0, 0.5, 1.0, 0.5, 1.0, 1.0, 1.0, 0.5, 1.0, 0.5, 1.0, 1.0, 1.0, 1.0, 1.0, 0.5, 0.0, 0.0, 0.0, 0.8787, 1.0, 0.5, 0.9107, 0.07509, 1.0, 0.0, 0.4412, 0.5, 1.0, 0.0, 1.0, 0.0, 1.0, 0.0, 1.0, 0.5, 1.0, 0.0, 1.0, 0.5, 1.0, 0.1864, 1.0, 0.0, 1.0, 0.08579, 1.0, 0.5, 1.0, 0.0, 1.0, 0.0, 1.0, 0.5, 1.0, 0.0, 1.0, 0.8493, 1.0, 0.5, 1.0, 0.5, 1.0, 0.0, 1.0, 0.5, 1.0, 0.0, 1.0, 0.5, 1.0, 0.5, 1.0, 1.004, 1.0, 0.0, 0.0, 0.9074, 1.0, 1.0, 1.0, 1.0, 1.0, 0.0, 1.0, 0.0, 1.0, 0.0, 1.0, 0.8493, 1.0, 0.0, 1.0, 0.0, 1.0, 0.9594, 1.0, 1.0, 1.0, 0.5, 1.0, 1.0, 1.0, 1.0, 1.0, 0.5, 0.0, 0.0, 0.0, 0.9074, 1.0, 0.5, 1.0, 1.0, 1.0, 1.0, 1.0, 0.5, 1.0, 1.0, 1.0, 0.5, 1.0, 0.5, 0.0, 0.0, 1.0, 0.0, 1.0, 0.5, 0.0, 0.9074, 1.0, 0.5, 1.0, 1.0, 1.0, 0.0, 1.0, 0.1864, 1.0, 0.5, 1.0, 0.5, 1.0, 0.5, 1.0, 0.0, 1.0, 0.5, 1.0, 0.0, 1.0, 0.5, 1.0, 0.5, 0.0, 0.9074, 1.0, 1.0, 1.0, 0.5, 1.0, 0.0, 1.0, 0.0, 1.0, 0.1871, 1.0, 0.0, 1.0, 0.08671, 1.0, 0.5, 1.0, 0.0, 1.0, 0.0, 1.0, 1.004, 1.0, 0.8493, 1.0, 0.0, 1.0, 0.0, 1.0, 0.0, 1.0, 0.0, 1.0, 1.0, 1.0, 1.0, 1.0, 1.0, 1.0, 1.0, 1.0, 1.004, 1.0, 1.0, 0.0, 0.0, 1.0, 0.0, 1.0, 0.0, 1.0, 1.004, 1.0, 1.0, 1.0, 0.8493, 1.0, 1.0, 1.0, 0.5, 1.0, 0.5, 0.0, 0.0, 1.0, 0.5, 1.0, 0.0, 1.0, 1.0, 1.0, 0.5, 1.0, 0.8493, 1.0, 1.0, 1.0, 0.5, 1.0, 0.5, 1.0, 0.5, 1.0, 1.0, 1.0, 0.5, 1.0, 1.0, 1.0, 0.5, 1.0, 1.0, 0.0, 0.0, 1.0, 0.5, 0.0, 0.9074, 1.0, 0.0, 0.4412, 0.5, 1.0, 0.1864, 1.0, 0.1871, 1.0, 0.0, 1.0, 0.5, 0.4858, 0.5, 0.4412, 0.5, 0.4528, 0.6271, 1.0, 1.0, 1.0, 0.928, 1.0, 0.5, 1.0, 0.08579, 1.0, 0.0, 1.0, 0.0, 1.0, 0.1864, 1.0, 0.0, 1.0, 0.0, 1.0, 0.08579, 1.0, 0.0, 1.0, 0.1864, 1.0, 0.0, 1.0, 0.5, 1.0, 0.1864, 1.0, 0.9594, 1.0, 1.0, 1.0, 1.004, 1.0, 0.9594, 1.0, 1.004, 1.0, 0.928, 1.0, 1.004, 1.0, 0.5, 1.0, 0.928, 1.0, 0.5, 1.0, 1.0, 1.0, 0.9594, 1.0, 0.5, 1.0, 0.0, 1.0, 0.0, 1.0, 0.08671, 0.9107, 0.07509, 1.0, 0.1871, 1.0, 0.0, 0.7294, 0.2787, 1.0, 0.08671, 1.0, 0.1871, 1.0, 0.5, 1.0, 0.0, 1.0, 1.0, 1.0, 0.9594, 1.0, 0.928, 1.0, 1.0, 1.0, 0.9186, 1.0, 0.9399, 1.0, 1.0, 1.0, 0.5, 1.0, 0.5, 0.0, 1.0, 0.0, 0.5, 1.0, 0.5, 1.0, 0.5, 1.0, 0.0, 1.0, 0.5, 1.0, 0.1864, 1.0, 0.0, 1.0, 0.08579, 1.0, 0.5, 1.0, 0.0, 1.0, 0.0, 1.0, 0.5, 1.0, 0.0, 1.0, 0.0, 1.0, 0.01123, 0.0, 0.5, 0.0, 1.0, 1.0, 0.5, 1.0, 0.0, 1.0, 0.5, 1.0, 0.5, 1.0, 0.5, 1.0, 0.0, 1.0, 1.0, 1.0, 1.0, 1.0, 1.0, 1.0, 0.0, 1.0, 0.0, 1.0, 0.0, 1.0, 0.5, 1.0, 1.0, 1.0, 0.9962, 1.0, 0.9283, 1.0, 1.0, 1.0, 0.5, 1.0, 1.0, 1.0, 1.0, 1.0, 0.5, 0.0, 0.0, 0.0, 0.5, 1.0, 0.01123, 1.0, 0.9962, 1.0, 1.0, 1.0, 0.5, 1.0, 1.0, 1.0, 1.0, 1.0, 0.9283, 1.0, 1.0, 1.0, 0.5, 1.0, 0.5, 0.0, 0.0, 1.0, 0.0, 1.0, 0.5, 0.0, 1.0, 1.0, 0.5, 1.0, 1.0, 1.0, 0.0, 1.0, 0.1864, 1.0, 0.5, 1.0, 0.5, 1.0, 0.5, 1.0, 0.0, 1.0, 0.5, 1.0, 0.0, 1.0, 0.5, 1.0, 0.01123, 0.0, 1.0, 1.0, 1.0, 1.0, 0.5, 1.0, 0.0, 1.0, 0.01123, 1.0, 0.1871, 1.0, 0.0, 1.0, 0.08671, 1.0, 0.5, 1.0, 0.0, 1.0, 0.0, 1.0, 0.5, 1.0, 0.0, 1.0, 0.0, 1.0, 0.0, 1.0, 0.0, 1.0, 0.0, 1.0, 0.9962, 1.0, 1.0, 1.0, 1.0, 0.0, 0.0, 1.0, 0.01123, 1.0, 0.0, 1.0, 0.5, 1.0, 1.0, 1.0, 0.5, 1.0, 1.0, 1.0, 0.5, 1.0, 0.01123, 1.0, 1.0, 1.0, 0.5, 1.0, 0.5, 1.0, 0.5, 1.0, 1.0, 1.0, 0.5, 1.0, 1.0, 1.0, 0.5, 1.0, 1.0, 0.0, 0.0, 1.0, 0.5, 0.0, 0.5, 1.0, 0.0, 0.4412, 0.5, 1.0, 0.1864, 1.0, 0.1871, 1.0, 0.0, 1.0, 0.5, 0.4858, 0.5, 0.4412, 0.5, 0.4528, 0.6271, 0.3643, 0.5589, 0.4796, 0.5168, 0.8058, 0.1633, 0.4796, 0.5168, 0.3643, 0.5589, 0.7263, 0.2819, 1.0, 1.0, 1.0, 1.0, 1.0, 1.0, 1.0, 1.0, 1.0, 0.9283, 1.0, 0.5, 1.0, 0.08579, 1.0, 0.0, 1.0, 0.0, 1.0, 0.0, 1.0, 0.0, 0.4412, 0.5, 1.0, 0.1864, 1.0, 0.0, 1.0, 0.0, 1.0, 0.08579, 1.0, 0.0, 1.0, 0.1864, 1.0, 0.0, 1.0, 0.5, 1.0, 0.1864, 1.0, 1.0, 1.0, 1.0, 1.0, 1.0, 1.0, 1.0, 1.0, 1.0, 1.0, 0.9283, 1.0, 1.0, 1.0, 0.5, 1.0, 0.9283, 1.0, 1.0, 1.0, 0.9283, 1.0, 1.0, 1.0, 0.5, 1.0, 1.0, 1.0, 0.9283, 1.0, 0.5, 1.0, 0.0, 1.0, 0.0, 1.0, 0.08671, 0.8058, 0.1633, 1.0, 0.1871, 0.8058, 0.1633, 1.0, 0.0, 1.0, 0.1871, 1.0, 0.0, 0.7263, 0.2819, 1.0, 0.08671, 1.0, 0.1871, 1.0, 0.5, 1.0, 0.0, 1.0, 0.9461, 1.0, 0.906, 1.0, 0.9246, 1.0, 1.0, 1.0, 0.9246, 1.0, 0.906, 1.0, 1.0, 1.0, 0.5, 1.0, 0.5, 0.0, 0.0, 0.0, 0.0, 0.0, 0.0, 0.0, 0.0, 0.0, 0.0, 0.0, 0.0, 0.0, 0.0, 0.0, 0.0, 0.0, 0.0, 0.0, 0.0, 0.0, 0.0, 0.0, 0.0, 0.0, 0.0, 0.0, 0.0, 0.0, 0.0, 0.0, 0.0, 0.0, 0.0, 0.0, 0.0, 0.0, 0.0, 0.0, 0.0, 0.0, 0.0, 0.0, 0.0, 0.0, 0.0, 0.0, 0.0, 0.0, 0.0, 0.0, 0.0, 0.0, 0.0, 0.0, 0.0, 0.0, 0.0, 0.0, 0.0, 0.0, 0.0, 0.0, 0.0, 0.0, 0.0, 0.0, 0.0, 0.0, 0.0, 0.0, 0.0, 0.0, 0.0, 0.0, 0.0, 0.0, 0.0, 0.0, 0.0, 0.0, 0.0, 0.0, 0.0, 0.0, 0.0, 0.0, 0.0, 0.0, 0.0, 0.0, 0.0, 0.0, 0.0, 0.0, 0.0, 0.0, 0.0, 0.0, 0.0, 0.0, 0.0, 0.0, 0.0, 0.0, 0.0, 0.0, 0.0, 0.0, 0.0, 0.0, 0.0, 0.0, 0.0, 0.0, 0.0, 0.0, 0.0, 0.0, 0.0, 0.0, 0.0, 0.0, 0.0, 0.0, 0.0, 0.0, 0.0, 0.0, 0.0, 0.0, 0.0, 0.0, 0.0, 0.0, 0.0, 0.0, 0.0, 0.0, 0.0, 0.0, 0.0, 0.0, 0.0, 0.0, 0.0, 0.0, 0.0, 0.0, 0.0, 0.0, 0.0, 0.0, 0.0, 0.0, 0.0, 0.0, 0.0, 0.0, 0.0, 0.0, 0.0, 0.0, 0.0, 0.0, 0.0, 0.0, 0.0, 0.0, 0.0, 0.0, 0.0, 0.0, 0.0, 0.0, 0.0, 0.0, 0.0, 0.0, 0.0, 0.0, 0.0, 0.0, 0.0, 0.0, 0.0, 0.0, 0.0, 0.0, 0.0, 0.0, 0.0, 0.0, 0.0, 0.0, 0.0, 0.0, 0.0, 0.0, 0.0, 0.0, 0.0, 0.0, 0.0, 0.0, 0.0, 0.0, 0.0, 0.0, 0.0, 0.0, 0.0, 0.0, 0.0, 0.0, 0.0, 0.0, 0.0, 0.0, 0.0, 0.0, 0.0, 0.0, 0.0, 0.0, 0.0, 0.0, 0.0, 0.0, 0.0, 0.0, 0.0, 0.0, 0.0, 0.0, 0.0, 0.0, 0.0, 0.0, 0.0, 0.0, 0.0, 0.0, 0.0, 0.0, 0.0, 0.0, 0.0, 0.0, 0.0, 0.0, 0.0, 0.0, 0.0, 0.0, 0.0, 0.0, 0.0, 0.0, 0.0, 0.0, 0.0, 0.0, 0.0, 0.0, 0.0, 0.0, 0.0, 0.0, 0.0, 0.0, 0.0, 0.0, 0.0, 0.0, 0.0, 0.0, 0.0, 0.0, 0.0, 0.0, 0.0, 0.0, 0.0, 0.0, 0.0, 0.0, 0.0, 0.0, 0.0, 0.0, 0.0, 0.0, 0.0, 0.0, 0.0, 0.0, 0.0, 0.0, 0.0, 0.0, 0.0, 0.0, 0.0, 0.0, 0.0, 0.0, 0.0, 0.0, 0.0, 0.0, 0.0, 0.0, 0.0, 0.0, 0.0, 0.0, 0.0, 0.0, 0.0, 0.0, 0.0, 0.0, 0.0, 0.0, 0.0, 0.0, 0.0, 0.0, 0.0, 0.0, 0.0, 0.0, 0.0, 0.0, 0.0, 0.0, 0.0, 0.0, 0.0, 0.0, 0.0, 0.0, 0.0, 0.0, 0.0, 0.0, 0.0, 0.0, 0.0, 0.0, 0.0, 0.0, 0.0, 0.0, 0.0, 0.0, 0.0, 0.0, 0.0, 0.0, 0.0, 0.0, 0.0, 0.0, 0.0, 0.0, 0.0, 0.0, 0.0, 0.0, 0.0, 0.0, 0.0, 0.0, 0.0, 0.0, 0.0, 0.0, 0.0, 0.0, 0.0, 0.0, 0.0, 0.0, 0.0, 0.0, 0.0, 0.0, 0.0, 0.0, 0.0, 0.0, 0.0, 0.0, 0.0, 0.0, 0.0, 0.0, 0.0, 0.0, 0.0, 0.0, 0.0, 0.0, 0.0, 0.0, 0.0, 0.0, 0.0, 0.0, 0.0, 0.0, 0.0, 0.0, 0.0, 0.0, 0.0, 0.0, 0.0, 0.0, 0.0, 0.0, 0.0, 0.0, 0.0, 0.0, 0.0, 0.0, 0.0, 0.0, 0.0, 0.0, 0.0, 0.0, 0.0, 0.0, 0.0, 0.0, 0.0, 0.0, 0.0, 0.0, 0.0, 0.0, 0.0, 0.0, 0.0, 0.0, 0.0, 0.0, 0.0, 0.0, 0.0, 0.0, 0.0, 0.0, 0.0, 0.0, 0.0, 0.0, 0.0, 0.0, 0.0, 0.0, 0.0, 0.0, 0.0, 0.0, 0.0, 0.0, 0.0, 0.0, 0.0, 0.0, 0.0, 0.0, 0.0, 0.0, 0.0, 0.0, 0.0, 0.0, 0.0, 0.0, 0.0, 0.0, 0.0, 0.0, 0.0, 0.0, 0.0, 0.0, 0.0, 0.0, 0.0, 0.0, 0.0, 0.0, 0.0, 0.0, 0.0, 0.0, 0.0, 0.0, 0.0, 0.0, 0.0, 0.0, 0.0, 0.0, 0.0, 0.0, 0.0, 0.0, 0.0, 0.0, 0.0, 0.0, 0.0, 0.0, 0.0, 0.0, 0.0, 0.0, 0.0, 0.0, 0.0, 0.0, 0.0, 0.0, 0.0, 0.0, 0.0, 0.0, 0.0, 0.0, 0.0, 0.0, 0.0, 0.0, 0.0, 0.0, 0.0, 0.0, 0.0, 0.0, 0.0, 0.0, 0.0, 0.0, 0.0, 0.0, 0.0, 0.0, 0.0, 0.0, 0.0, 0.0, 0.0, 0.0, 0.0, 0.0, 0.0, 0.0, 0.0, 0.0, 0.0, 0.0, 0.0, 0.0, 0.0, 0.0, 0.0, 0.0, 0.0, 0.0, 0.0, 0.0, 0.0, 0.0, 0.0, 0.0, 0.0, 0.0, 0.0, 0.0, 0.0, 0.0, 0.0, 0.0, 0.0, 0.0, 0.0, 0.0, 0.0, 0.0, 0.0, 0.0, 0.0, 0.0, 0.0, 0.0, 0.0, 0.0, 0.0, 0.0, 0.0, 0.0, 0.0, 0.0, 0.0, 0.0, 0.0, 0.0, 0.0, 0.0, 0.0, 0.0, 0.0, 0.0, 0.0, 0.0, 0.0, 0.0, 0.0, 0.0, 0.0, 0.0, 0.0, 0.0, 0.0, 0.0, 0.0, 0.0, 0.0, 0.0, 0.0, 0.0, 0.0, 0.0, 0.0, 0.0, 0.0, 0.0, 0.0, 0.0, 0.0, 0.0, 0.0, 0.0, 0.0, 0.0, 0.0, 0.0, 0.0, 0.0, 0.0, 0.0, 0.0, 0.0, 0.0, 0.0, 0.0, 0.0, 0.0, 0.0, 0.0, 0.0, 0.0, 0.0, 0.0, 0.0, 0.0, 0.0, 0.0, 0.0, 0.0, 0.0, 0.0, 0.0, 0.0, 0.0, 0.0, 0.0, 0.0, 0.0, 0.0, 0.0, 0.0, 1.0, 0.0, 1.0, 0.0, 1.0, 0.0, 1.0, 0.906, 1.0, 0.9461, 1.0, 0.5, 1.0, 1.0, 1.0, 0.9399, 1.0, 0.9186, 1.0, 0.0, 1.0, 0.0, 1.0, 0.01123, 1.0, 1.0, 1.0, 0.9461, 1.0, 0.9246, 0.0, 0.0, 0.0, 0.0, 0.0, 0.0, 0.0, 0.0, 0.0, 0.0, 0.0, 0.0, 0.0, 0.0, 0.0, 0.0, 0.0, 0.0, 0.0, 0.0, 0.0, 0.0, 0.0, 0.0, 0.0, 0.0, 0.0, 0.0, 0.0, 0.0, 0.0, 0.0, 0.0, 0.0, 0.0, 0.0, 0.0, 0.0, 0.0, 0.0, 0.0, 0.0, 0.0, 0.0, 0.0, 0.0, 0.0, 0.0, 0.0, 0.0, 0.0, 0.0, 0.0, 0.0, 0.0, 0.0, 0.0, 0.0, 0.0, 0.0, 0.0, 0.0, 0.0, 0.0, 0.0, 0.0, 0.0, 0.0, 0.0, 0.0, 0.0, 0.0, 0.0, 0.0, 0.0, 0.0, 0.0, 0.0, 0.0, 0.0, 0.0, 0.0, 0.0, 0.0, 0.0, 0.0, 0.0, 0.0, 0.0, 0.0, 0.0, 0.0, 0.0, 0.0, 0.0, 0.0, 0.0, 0.0, 0.0, 0.0, 0.0, 0.0, 0.0, 0.0, 0.0, 0.0, 0.0, 0.0, 0.0, 0.0, 0.0, 0.0, 0.0, 0.0, 0.0, 0.0, 0.0, 0.0, 0.0, 0.0, 0.0, 0.0, 0.0, 0.0, 0.0, 0.0, 0.0, 0.0, 0.0, 0.0, 0.0, 0.0, 0.0, 0.0, 0.0, 0.0, 0.0, 0.0, 0.0, 0.0, 0.0, 0.0, 0.0, 0.0, 0.0, 0.0, 0.0, 0.0, 0.0, 0.0, 0.0, 0.0, 0.0, 0.0, 0.0, 0.0, 0.0, 0.0, 0.0, 0.0, 0.0, 0.0, 0.0, 0.0, 0.0, 0.0, 0.0, 0.0, 0.0, 0.0, 0.0, 0.0, 0.0, 0.0, 0.0, 0.0, 0.0, 0.0, 0.0, 0.0, 0.0, 0.0, 0.0, 0.0, 0.0, 0.0, 0.0, 0.0, 0.0, 0.0, 0.0, 0.0, 0.0, 0.0, 0.0, 0.0, 0.0, 0.0, 0.0, 0.0, 0.0, 0.0, 0.0, 0.0, 0.0, 0.0, 0.0, 0.0, 0.0, 0.0, 0.0, 0.0, 0.0, 0.0, 0.0, 0.0, 0.0, 0.0, 0.0, 0.0, 0.0, 0.0, 0.0, 0.0, 0.0, 0.0, 0.0, 0.0, 0.0, 0.0, 0.0, 0.0, 0.0, 0.0, 0.0, 0.0, 0.0, 0.0, 0.0, 0.0, 0.0, 0.0, 0.0, 0.0, 0.0, 0.0, 0.0, 0.0, 0.0, 0.0, 0.0, 0.0, 0.0, 0.0, 0.0, 0.0, 0.0, 0.0, 0.0, 0.0, 0.0, 0.0, 0.0, 0.0, 0.0, 0.0, 0.0, 0.0, 0.0, 0.0, 0.0, 0.0, 0.0, 0.0, 0.0, 0.0, 0.0, 0.0, 0.0, 0.0, 0.0, 0.0, 0.0, 0.0, 0.0, 0.0, 0.0, 0.0, 0.0, 0.0, 0.0, 0.0, 0.0, 0.0, 0.0, 0.0, 0.0, 0.0, 0.0, 0.0, 0.0, 0.0, 0.0, 0.0, 0.0, 0.0, 0.0, 0.0, 0.0, 0.0, 0.0, 0.0, 0.0, 0.0, 0.0, 0.0, 0.0, 0.0, 0.0, 0.0, 0.0, 0.0, 0.0, 0.0, 0.0, 0.0, 0.0, 0.0, 0.0, 0.0, 0.0, 0.0, 0.0, 0.0, 0.0, 0.0, 0.0, 0.0, 0.0, 0.0, 0.0, 0.0, 0.0, 0.0, 0.0, 0.0, 0.0, 0.0, 0.0, 0.0, 0.0, 0.0, 0.0, 0.0, 0.0, 0.0, 0.0, 0.0, 0.0, 0.0, 0.0, 0.0, 0.0, 0.0, 0.0, 0.0, 0.0, 0.0, 0.0, 0.0, 0.0, 0.0, 0.0, 0.0, 0.0, 0.0, 0.0, 0.0, 0.0, 0.0, 0.0, 0.0, 0.0, 0.0, 0.0, 0.0, 0.0, 0.0, 0.0, 0.0, 0.0, 0.0, 0.0, 0.0, 0.0, 0.0, 0.0, 0.0, 0.0, 0.0, 0.0, 0.0, 0.0, 0.0, 0.0, 0.0, 0.0, 0.0, 0.0, 0.0, 0.0, 0.0, 0.0, 0.0, 0.0, 0.0, 0.0, 0.0, 0.0, 0.0, 0.0, 0.0, 0.0, 0.0, 0.0, 0.0, 0.0, 0.0, 0.0, 0.0, 0.0, 0.0, 0.0, 0.0, 0.0, 0.0, 0.0, 0.0, 0.0, 0.0, 0.0, 0.0, 0.0, 0.0, 0.0, 0.0, 0.0, 0.0, 0.0, 0.0, 0.0, 0.0, 0.0, 0.0, 0.0, 0.0, 0.0, 0.0, 0.0, 0.0, 0.0, 0.0, 0.0, 0.0, 0.0, 0.0, 0.0, 0.0, 0.0, 0.0, 0.0, 0.0, 0.0, 0.0, 0.0, 0.0, 0.0, 0.0, 0.0, 0.0, 0.0, 0.0, 0.0, 0.0, 0.0, 0.0, 0.0, 0.0, 0.0, 0.0, 0.0, 0.0, 0.0, 0.0, 0.0, 0.0, 0.0, 0.0, 0.0, 0.0, 0.0, 0.0, 0.0, 0.0, 0.0, 0.0, 0.0, 0.0, 0.0, 0.0, 0.0, 0.0, 0.0, 0.0, 0.0, 0.0, 0.0, 0.0, 0.0, 0.0, 0.0, 0.0, 0.0, 0.0, 0.0, 0.0, 0.0, 0.0, 0.0, 0.0, 0.0, 0.0, 0.0, 0.0, 0.0, 0.0, 0.0, 0.0, 0.0, 0.0, 0.0, 0.0, 0.0, 0.0, 0.0, 0.0, 0.0, 0.0, 0.0, 0.0, 0.0, 0.0, 0.0, 0.0, 0.0, 0.0, 0.0, 0.0, 0.0, 0.0, 0.0, 0.0, 0.0, 0.0, 0.0, 0.0, 0.0, 0.0, 0.0, 0.0, 0.0, 0.0, 0.0, 0.0, 0.0, 0.0, 0.0, 0.0, 0.0, 0.0, 0.0, 0.0, 0.0, 0.0, 0.0, 0.0, 0.0, 0.0, 0.0, 0.0, 0.0, 0.0, 0.0, 0.0, 0.0, 0.0, 0.0, 0.0, 0.0, 0.0, 0.0, 0.0, 0.0, 0.0, 0.0, 0.0, 0.0, 0.0, 0.0, 0.0, 0.0, 0.0, 0.0, 0.0, 0.0, 0.0, 0.0, 0.0, 0.0, 0.0, 0.0, 0.0, 0.0, 0.0, 0.0, 0.0, 0.0, 0.0, 0.0, 0.0, 0.0, 0.0, 0.0, 0.0, 0.0, 0.0, 1.0, 1.0, 1.0, 0.5, 1.0, 0.9399, 1.0, 1.0, 1.0, 1.0, 1.0, 0.9399, 1.0, 0.5, 1.0, 1.0, 1.0, 0.9399, 1.0, 1.0, 1.0, 1.0, 1.0, 0.906, 1.0, 0.9461, 1.0, 1.0, 1.0, 0.5, 1.0, 0.5, 1.0, 1.0, 1.0, 0.906, 1.0, 1.0, 1.0, 1.0, 1.0, 0.9186, 1.0, 1.0, 1.0, 0.5, 1.0, 0.9186, 1.0, 0.5, 1.0, 1.0, 1.0, 0.9186, 1.0, 0.0, 1.0, 0.0, 1.0, 0.0, 1.0, 1.0, 1.0, 1.0, 1.0, 0.9461, 1.0, 1.0, 1.0, 1.0, 1.0, 0.9246, 1.0, 1.0, 1.0, 0.5, 1.0, 0.9246, 1.0, 0.5, 1.0, 1.0, 1.0, 0.9246, 0.0, 0.9918, 1.0, 0.5, 0.0, 0.03122, 1.0, 0.5, 1.0, 0.0, 1.0, 0.5, 1.0, 0.5, 1.0, 0.0, 1.0, 0.0, 1.0, 0.5, 1.0, 0.0, 1.0, 0.0, 1.0, 0.5, 1.0, 0.0, 1.0, 0.0, 1.0, 0.0, 1.0, 0.5, 1.0, 0.5, 1.0, 0.5, 1.0, 0.0, 1.0, 0.5, 1.0, 0.5, 1.0, 0.0, 1.0, 0.9956, 1.0, 0.9956, 1.0, 0.0, 1.0, 0.9826, 1.0, 0.9826, 1.0, 0.0, 1.0, 0.5, 0.0, 0.9918, 1.0, 1.0, 1.0, 1.0, 1.0, 0.0, 1.0, 0.0, 1.0, 0.0, 1.0, 1.0, 1.0, 0.9956, 1.0, 1.0, 1.0, 0.0, 1.0, 0.0, 1.0, 0.0, 1.0, 0.0, 1.0, 0.0, 1.0, 0.0, 1.0, 1.0, 1.0, 0.9956, 1.0, 0.9826, 0.0, 0.03122, 1.0, 0.0, 0.0, 0.0, 1.0, 1.0, 1.0, 1.0, 1.0, 1.0, 1.0, 0.1768, 1.0, 0.0, 1.0, 0.0, 1.0, 0.5, 1.0, 0.9956, 1.0, 1.0, 1.0, 0.5, 1.0, 1.0, 1.0, 1.0, 1.0, 1.0, 1.0, 0.5, 1.0, 1.0, 0.0, 0.0, 1.0, 0.5, 0.0, 0.9918, 1.0, 1.0, 1.0, 0.5, 1.0, 1.0, 1.0, 1.0, 1.0, 0.5, 1.0, 1.0, 1.0, 1.0, 1.0, 0.5, 1.0, 1.0, 1.0, 1.0, 1.0, 0.5, 1.0, 0.5, 0.0, 0.03122, 1.0, 0.5, 1.0, 0.0, 0.0, 0.9918, 1.0, 1.0, 1.0, 0.5, 1.0, 0.5, 1.0, 0.0, 1.0, 0.0, 1.0, 0.5, 1.0, 0.5, 1.0, 0.0, 1.0, 0.5, 1.0, 0.5, 1.0, 0.0, 1.0, 0.5, 1.0, 0.1768, 1.0, 0.0, 1.0, 0.5, 1.0, 1.0, 0.0, 0.9918, 1.0, 0.0, 1.0, 0.0, 1.0, 0.5, 1.0, 0.5, 1.0, 0.0, 1.0, 0.0, 1.0, 0.5, 1.0, 0.0, 1.0, 0.0, 1.0, 0.9956, 1.0, 0.0, 1.0, 0.0, 1.0, 1.0, 1.0, 1.0, 1.0, 0.9826, 1.0, 0.0, 1.0, 0.0, 1.0, 0.0, 1.0, 1.0, 1.0, 1.0, 1.0, 0.9956, 1.0, 1.0, 1.0, 1.0, 1.0, 1.0, 1.0, 0.0, 1.0, 0.0, 1.0, 0.0, 0.0, 0.03122, 0.0, 0.0, 0.0, 0.9918, 1.0, 1.0, 1.0, 1.0, 1.0, 0.9956, 1.0, 0.0, 1.0, 0.0, 1.0, 0.0, 0.0, 0.03122, 1.0, 0.0, 1.0, 0.0, 1.0, 0.5, 1.0, 0.5, 1.0, 1.0, 1.0, 1.0, 1.0, 0.5, 1.0, 0.5, 0.0, 0.0, 1.0, 0.0, 1.0, 0.5, 1.0, 1.0, 1.0, 0.1768, 1.0, 0.5, 1.0, 1.0, 1.0, 0.5, 1.0, 0.5, 1.0, 1.0, 1.0, 0.5, 1.0, 0.5, 1.0, 1.0, 1.0, 1.0, 1.0, 0.5, 0.75, 0.4135, 0.5172, 0.2, 0.8432, 0.2707, 0.6875, 0.0, 0.8432, 0.2707, 0.5172, 0.2, 0.75, 0.4135, 0.691, 0.6, 0.625, 0.4122, 0.691, 0.6, 0.5, 0.412, 0.625, 0.4122, 0.4828, 0.8, 0.5, 0.6, 0.691, 0.6, 0.5, 0.6, 0.375, 0.5878, 0.5, 0.412, 0.5, 0.6, 0.4828, 0.8, 0.375, 0.5878, 0.4828, 0.8, 0.3125, 1.0, 0.2051, 0.7185, 0.375, 0.4, 0.1466, 0.1603, 0.5172, 0.2, 0.4828, 0.8, 0.2051, 0.7185, 0.375, 0.5878, 0.2051, 0.7185, 0.125, 0.4129, 0.25, 0.4129, 1.0, 0.4, 0.8432, 0.2707, 0.9702, 0.1045, 0.8534, 0.8397, 0.875, 0.5845, 1.0, 0.5895, 0.875, 0.5845, 0.691, 0.6, 0.75, 0.4135, 0.8534, 0.8397, 0.691, 0.6, 0.875, 0.5845, 0.875, 0.5845, 0.75, 0.4135, 0.8432, 0.2707, 1.0, 0.4, 0.875, 0.5845, 0.8432, 0.2707, 0.75, 0.4135, 0.625, 0.4122, 0.5172, 0.2, 0.8534, 0.8397, 0.4828, 0.8, 0.691, 0.6, 0.691, 0.6, 0.5, 0.6, 0.5, 0.412, 0.5172, 0.2, 0.625, 0.4122, 0.5, 0.412, 0.5, 0.412, 0.375, 0.4, 0.5172, 0.2, 0.375, 0.5878, 0.2051, 0.7185, 0.25, 0.4129, 0.375, 0.4, 0.25, 0.4129, 0.1466, 0.1603, 0.2051, 0.7185, 0.04344, 0.5931, 0.125, 0.4129, 0.25, 0.4129, 0.125, 0.4129, 0.1466, 0.1603, 0.125, 0.4129, 0.0, 0.4, 0.1466, 0.1603, 0.2051, 0.7185, 0.02983, 0.8955, 0.04344, 0.5931, 1.0, 0.4, 1.0, 0.5895, 0.875, 0.5845, 0.125, 0.4129, 0.04344, 0.5931, 0.0, 0.4, 0.375, 0.4, 0.375, 0.5878, 0.25, 0.4129, 0.5, 0.412, 0.375, 0.5878, 0.375, 0.4, 0.75, 0.4135, 0.5172, 0.2, 0.8432, 0.2707, 0.6875, 0.0, 0.8432, 0.2707, 0.5172, 0.2, 0.75, 0.4135, 0.691, 0.6, 0.625, 0.4122, 0.691, 0.6, 0.5, 0.412, 0.625, 0.4122, 0.4828, 0.8, 0.5, 0.6, 0.691, 0.6, 0.5, 0.6, 0.375, 0.5878, 0.5, 0.412, 0.5, 0.6, 0.4828, 0.8, 0.375, 0.5878, 0.4828, 0.8, 0.3125, 1.0, 0.2051, 0.7185, 0.375, 0.4, 0.1466, 0.1603, 0.5172, 0.2, 0.4828, 0.8, 0.2051, 0.7185, 0.375, 0.5878, 0.2051, 0.7185, 0.125, 0.4129, 0.25, 0.4129, 1.0, 0.4, 0.8432, 0.2707, 0.9702, 0.1045, 0.8534, 0.8397, 0.875, 0.5845, 1.0, 0.5895, 0.875, 0.5845, 0.691, 0.6, 0.75, 0.4135, 0.8534, 0.8397, 0.691, 0.6, 0.875, 0.5845, 0.875, 0.5845, 0.75, 0.4135, 0.8432, 0.2707, 1.0, 0.4, 0.875, 0.5845, 0.8432, 0.2707, 0.75, 0.4135, 0.625, 0.4122, 0.5172, 0.2, 0.8534, 0.8397, 0.4828, 0.8, 0.691, 0.6, 0.691, 0.6, 0.5, 0.6, 0.5, 0.412, 0.5172, 0.2, 0.625, 0.4122, 0.5, 0.412, 0.5, 0.412, 0.375, 0.4, 0.5172, 0.2, 0.375, 0.5878, 0.2051, 0.7185, 0.25, 0.4129, 0.375, 0.4, 0.25, 0.4129, 0.1466, 0.1603, 0.2051, 0.7185, 0.04344, 0.5931, 0.125, 0.4129, 0.25, 0.4129, 0.125, 0.4129, 0.1466, 0.1603, 0.125, 0.4129, 0.0, 0.4, 0.1466, 0.1603, 0.2051, 0.7185, 0.02983, 0.8955, 0.04344, 0.5931, 1.0, 0.4, 1.0, 0.5895, 0.875, 0.5845, 0.125, 0.4129, 0.04344, 0.5931, 0.0, 0.4, 0.375, 0.4, 0.375, 0.5878, 0.25, 0.4129, 0.5, 0.412, 0.375, 0.5878, 0.375, 0.4, 0.75, 0.4135, 0.5172, 0.2, 0.8432, 0.2707, 0.6875, 0.0, 0.8432, 0.2707, 0.5172, 0.2, 0.75, 0.4135, 0.691, 0.6, 0.625, 0.4122, 0.691, 0.6, 0.5, 0.412, 0.625, 0.4122, 0.4828, 0.8, 0.5, 0.6, 0.691, 0.6, 0.5, 0.6, 0.375, 0.5878, 0.5, 0.412, 0.5, 0.6, 0.4828, 0.8, 0.375, 0.5878, 0.4828, 0.8, 0.3125, 1.0, 0.2051, 0.7185, 0.375, 0.4, 0.1466, 0.1603, 0.5172, 0.2, 0.4828, 0.8, 0.2051, 0.7185, 0.375, 0.5878, 0.2051, 0.7185, 0.125, 0.4129, 0.25, 0.4129, 1.0, 0.4, 0.8432, 0.2707, 0.9702, 0.1045, 0.8534, 0.8397, 0.875, 0.5845, 1.0, 0.5895, 0.875, 0.5845, 0.691, 0.6, 0.75, 0.4135, 0.8534, 0.8397, 0.691, 0.6, 0.875, 0.5845, 0.875, 0.5845, 0.75, 0.4135, 0.8432, 0.2707, 1.0, 0.4, 0.875, 0.5845, 0.8432, 0.2707, 0.75, 0.4135, 0.625, 0.4122, 0.5172, 0.2, 0.8534, 0.8397, 0.4828, 0.8, 0.691, 0.6, 0.691, 0.6, 0.5, 0.6, 0.5, 0.412, 0.5172, 0.2, 0.625, 0.4122, 0.5, 0.412, 0.5, 0.412, 0.375, 0.4, 0.5172, 0.2, 0.375, 0.5878, 0.2051, 0.7185, 0.25, 0.4129, 0.375, 0.4, 0.25, 0.4129, 0.1466, 0.1603, 0.2051, 0.7185, 0.04344, 0.5931, 0.125, 0.4129, 0.25, 0.4129, 0.125, 0.4129, 0.1466, 0.1603, 0.125, 0.4129, 0.0, 0.4, 0.1466, 0.1603, 0.2051, 0.7185, 0.02983, 0.8955, 0.04344, 0.5931, 1.0, 0.4, 1.0, 0.5895, 0.875, 0.5845, 0.125, 0.4129, 0.04344, 0.5931, 0.0, 0.4, 0.375, 0.4, 0.375, 0.5878, 0.25, 0.4129, 0.5, 0.412, 0.375, 0.5878, 0.375, 0.4])
me_circle.materials.append(mat_wood)
me_circle.materials.append(mat_leafes)
me_circle.materials.append(mat_cocofruit)
me_circle.use_remesh_fix_poles = True
me_circle.use_remesh_preserve_attributes = False
me_circle.use_mirror_vertex_groups = False
me_circle.update()

# ---- objects
ob_low_poly_multicolor_palm_tree = bpy.data.objects.new('Low Poly Multicolor Palm Tree', me_circle)

# ---- transforms, parenting, visibility, modifiers, constraints
ob_low_poly_multicolor_palm_tree.location = (0.0, 0.0, 0.0)
ob_low_poly_multicolor_palm_tree.scale = (1.45, 1.45, 1.45)
ob_low_poly_multicolor_palm_tree.lineart.crease_threshold = 0.0

# ---- collection membership
scene.collection.objects.link(ob_low_poly_multicolor_palm_tree)
col_low_poly_multicolor_palm_tree.objects.link(ob_low_poly_multicolor_palm_tree)

# ---- scene / render settings (as saved in the file)
scene.frame_start = 1; scene.frame_end = 250; scene.frame_set(1)
scene.render.engine = 'BLENDER_EEVEE_NEXT'
scene.render.image_settings.exr_codec = 'NONE'
scene.render.simplify_subdivision_render = 0
scene.render.simplify_child_particles_render = 0.0
scene.cycles.use_denoising = False
scene.cycles.samples = 128
scene.cycles.sampling_pattern = 'TABULATED_SOBOL'
scene.cycles.use_adaptive_sampling = False
scene.cycles.use_light_tree = False
scene.view_settings.view_transform = 'Filmic'
bpy.context.view_layer.update()

# ---- added for rendering (the .blend has no active camera and no usable light): camera, sun + grey world if the file has none
cam_auto = bpy.data.cameras.new('AutoCamera')
cam_auto.lens = 50.0
cam_auto.sensor_width = 36.0
cam_auto.clip_end = 1000.0
ob_auto_camera = bpy.data.objects.new('AutoCamera', cam_auto)
scene.collection.objects.link(ob_auto_camera)
ob_auto_camera.location = (37.2425, -46.6248, 41.107)
ob_auto_camera.rotation_euler = (1.09748, -7.21219e-08, 0.694738)
scene.camera = ob_auto_camera
light_auto_sun = bpy.data.lights.new('AutoSun', 'SUN')
light_auto_sun.energy = 3.0
light_auto_sun.angle = 0.0523599
ob_auto_sun = bpy.data.objects.new('AutoSun', light_auto_sun)
scene.collection.objects.link(ob_auto_sun)
ob_auto_sun.rotation_euler = (0.872665, 0.174533, 0.523599)
if scene.world is None:
    world_auto = bpy.data.worlds.new('AutoWorld')
    world_auto.color = (0.3, 0.3, 0.3)
    scene.world = world_auto
bpy.context.view_layer.update()
